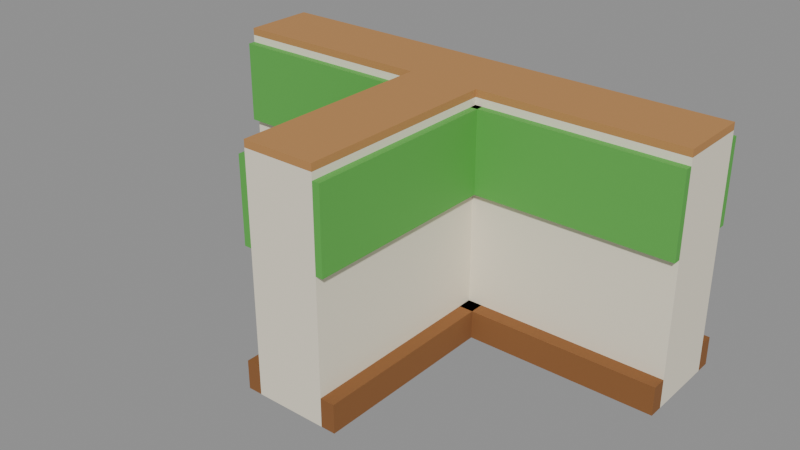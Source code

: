 # Source: partition-tee.blend  (saved by Blender 5.2.45; exported with 4.5.12 LTS)
import bpy
from mathutils import Matrix  # noqa: F401  (used for matrix-valued properties, if any)

bpy.ops.wm.read_factory_settings(use_empty=True)
scene = bpy.context.scene
scene.name = 'Scene'

# ---- collections
col_col_lowpoly = bpy.data.collections.new('COL_LowPoly'); scene.collection.children.link(col_col_lowpoly)

# ---- images (referenced by path relative to the original .blend; pixels are not part of the script)
import os
ASSET_DIR = os.environ.get("B2B_ASSET_DIR", "")  # directory of the original .blend (textures are referenced by path, not embedded)
HERE = os.path.dirname(os.path.abspath(__file__))  # packed textures are extracted next to this script under _unpacked/

def load_image(name, relpath, width, height, colorspace="sRGB"):
    """Load a texture the original file referenced (path relative to the .blend, or extracted next to this script)."""
    p = next((c for c in (os.path.join(HERE, relpath), os.path.join(ASSET_DIR, relpath)) if relpath and os.path.exists(c)), "")
    if p:
        img = bpy.data.images.load(p, check_existing=True)
        img.name = name
    else:  # same state as the original file: an image datablock whose file is absent (Cycles renders it pink)
        img = bpy.data.images.new(name, width, height)
        img.source = "FILE"
        img.filepath = "//" + (relpath or name)
    img.colorspace_settings.name = colorspace
    return img
img_partition_tee_basecolor = load_image('partition-tee_BaseColor', '_unpacked/partition-tee_BaseColor.6f0d2259.png', 128, 48, 'sRGB')
img_partition_tee_maskmap = load_image('partition-tee_MaskMap', '_unpacked/partition-tee_MaskMap.441a8aff.png', 128, 48, 'Non-Color')

# ---- materials (node trees are filled in below, after node groups)
mat_m_partition_tee = bpy.data.materials.new('M_partition-tee')

# ---- material node trees
mat_m_partition_tee.use_nodes = True; mat_m_partition_tee.node_tree.nodes.clear()
_N = mat_m_partition_tee.node_tree.nodes; _L = mat_m_partition_tee.node_tree.links
n0 = _N.new('ShaderNodeBsdfPrincipled'); n0.name = 'Principled BSDF'; n0.location = (-200, 100)
n0.inputs[10].default_value = 0.005
n1 = _N.new('ShaderNodeOutputMaterial'); n1.name = 'Material Output'; n1.location = (200, 100)
n2 = _N.new('ShaderNodeTexImage'); n2.name = 'Image Texture'; n2.location = (0, 0)
n2.image = img_partition_tee_basecolor
n2.interpolation = 'Closest'
n3 = _N.new('ShaderNodeTexImage'); n3.name = 'Image Texture.001'; n3.location = (0, 0)
n3.image = img_partition_tee_maskmap
n3.interpolation = 'Closest'
n4 = _N.new('ShaderNodeSeparateColor'); n4.name = 'Separate Color'; n4.location = (0, 0)
n5 = _N.new('ShaderNodeMath'); n5.name = 'Math'; n5.location = (0, 0)
n5.operation = 'SUBTRACT'
n5.inputs[0].default_value = 1.0
_L.new(n0.outputs[0], n1.inputs[0])
_L.new(n2.outputs[0], n0.inputs[0])
_L.new(n3.outputs[0], n4.inputs[0])
_L.new(n4.outputs[0], n0.inputs[1])
_L.new(n3.outputs[1], n5.inputs[1])
_L.new(n5.outputs[0], n0.inputs[2])
n1.is_active_output = True

# ---- meshes
me_partition_tee = bpy.data.meshes.new('partition-tee')
me_partition_tee.from_pydata([(-0.075, -0.075, 0.0), (0.075, -0.075, 0.0), (0.075, 0.075, 0.0), (-0.075, 0.075, 0.0), (-0.075, -0.075, 0.485), (0.075, -0.075, 0.485), (0.075, 0.075, 0.485), (-0.075, 0.075, 0.485), (-0.075, -0.075, 0.485), (0.075, -0.075, 0.485), (0.075, 0.075, 0.485), (-0.075, 0.075, 0.485), (-0.075, -0.075, 0.5), (0.075, -0.075, 0.5), (0.075, 0.075, 0.5), (-0.075, 0.075, 0.5), (0.075, -0.075, 0.0), (0.5, -0.075, 0.0), (0.5, 0.075, 0.0), (0.075, 0.075, 0.0), (0.075, -0.075, 0.485), (0.5, -0.075, 0.485), (0.5, 0.075, 0.485), (0.075, 0.075, 0.485), (0.075, -0.075, 0.485), (0.5, -0.075, 0.485), (0.5, 0.075, 0.485), (0.075, 0.075, 0.485), (0.075, -0.075, 0.5), (0.5, -0.075, 0.5), (0.5, 0.075, 0.5), (0.075, 0.075, 0.5), (0.075, 0.075, 0.0), (0.5, 0.075, 0.0), (0.5, 0.105, 0.0), (0.075, 0.105, 0.0), (0.075, 0.075, 0.06), (0.5, 0.075, 0.06), (0.5, 0.105, 0.06), (0.075, 0.105, 0.06), (0.075, -0.105, 0.0), (0.5, -0.105, 0.0), (0.5, -0.075, 0.0), (0.075, -0.075, 0.0), (0.075, -0.105, 0.06), (0.5, -0.105, 0.06), (0.5, -0.075, 0.06), (0.075, -0.075, 0.06), (0.075, 0.075, 0.3), (0.5, 0.075, 0.3), (0.5, 0.09, 0.3), (0.075, 0.09, 0.3), (0.075, 0.075, 0.47), (0.5, 0.075, 0.47), (0.5, 0.09, 0.47), (0.075, 0.09, 0.47), (0.075, -0.09, 0.3), (0.5, -0.09, 0.3), (0.5, -0.075, 0.3), (0.075, -0.075, 0.3), (0.075, -0.09, 0.47), (0.5, -0.09, 0.47), (0.5, -0.075, 0.47), (0.075, -0.075, 0.47), (-0.075, -0.5, 0.0), (0.075, -0.5, 0.0), (0.075, -0.075, 0.0), (-0.075, -0.075, 0.0), (-0.075, -0.5, 0.485), (0.075, -0.5, 0.485), (0.075, -0.075, 0.485), (-0.075, -0.075, 0.485), (-0.075, -0.5, 0.485), (0.075, -0.5, 0.485), (0.075, -0.075, 0.485), (-0.075, -0.075, 0.485), (-0.075, -0.5, 0.5), (0.075, -0.5, 0.5), (0.075, -0.075, 0.5), (-0.075, -0.075, 0.5), (0.075, -0.5, 0.0), (0.105, -0.5, 0.0), (0.105, -0.075, 0.0), (0.075, -0.075, 0.0), (0.075, -0.5, 0.06), (0.105, -0.5, 0.06), (0.105, -0.075, 0.06), (0.075, -0.075, 0.06), (-0.105, -0.5, 0.0), (-0.075, -0.5, 0.0), (-0.075, -0.075, 0.0), (-0.105, -0.075, 0.0), (-0.105, -0.5, 0.06), (-0.075, -0.5, 0.06), (-0.075, -0.075, 0.06), (-0.105, -0.075, 0.06), (0.075, -0.5, 0.3), (0.09, -0.5, 0.3), (0.09, -0.075, 0.3), (0.075, -0.075, 0.3), (0.075, -0.5, 0.47), (0.09, -0.5, 0.47), (0.09, -0.075, 0.47), (0.075, -0.075, 0.47), (-0.09, -0.5, 0.3), (-0.075, -0.5, 0.3), (-0.075, -0.075, 0.3), (-0.09, -0.075, 0.3), (-0.09, -0.5, 0.47), (-0.075, -0.5, 0.47), (-0.075, -0.075, 0.47), (-0.09, -0.075, 0.47), (-0.5, -0.075, 0.0), (-0.075, -0.075, 0.0), (-0.075, 0.075, 0.0), (-0.5, 0.075, 0.0), (-0.5, -0.075, 0.485), (-0.075, -0.075, 0.485), (-0.075, 0.075, 0.485), (-0.5, 0.075, 0.485), (-0.5, -0.075, 0.485), (-0.075, -0.075, 0.485), (-0.075, 0.075, 0.485), (-0.5, 0.075, 0.485), (-0.5, -0.075, 0.5), (-0.075, -0.075, 0.5), (-0.075, 0.075, 0.5), (-0.5, 0.075, 0.5), (-0.5, 0.075, 0.0), (-0.075, 0.075, 0.0), (-0.075, 0.105, 0.0), (-0.5, 0.105, 0.0), (-0.5, 0.075, 0.06), (-0.075, 0.075, 0.06), (-0.075, 0.105, 0.06), (-0.5, 0.105, 0.06), (-0.5, -0.105, 0.0), (-0.075, -0.105, 0.0), (-0.075, -0.075, 0.0), (-0.5, -0.075, 0.0), (-0.5, -0.105, 0.06), (-0.075, -0.105, 0.06), (-0.075, -0.075, 0.06), (-0.5, -0.075, 0.06), (-0.5, 0.075, 0.3), (-0.075, 0.075, 0.3), (-0.075, 0.09, 0.3), (-0.5, 0.09, 0.3), (-0.5, 0.075, 0.47), (-0.075, 0.075, 0.47), (-0.075, 0.09, 0.47), (-0.5, 0.09, 0.47), (-0.5, -0.09, 0.3), (-0.075, -0.09, 0.3), (-0.075, -0.075, 0.3), (-0.5, -0.075, 0.3), (-0.5, -0.09, 0.47), (-0.075, -0.09, 0.47), (-0.075, -0.075, 0.47), (-0.5, -0.075, 0.47), (-0.105, 0.075, 0.0), (0.105, 0.075, 0.0), (0.105, 0.105, 0.0), (-0.105, 0.105, 0.0), (-0.105, 0.075, 0.06), (0.105, 0.075, 0.06), (0.105, 0.105, 0.06), (-0.105, 0.105, 0.06), (-0.09, 0.075, 0.3), (0.09, 0.075, 0.3), (0.09, 0.09, 0.3), (-0.09, 0.09, 0.3), (-0.09, 0.075, 0.47), (0.09, 0.075, 0.47), (0.09, 0.09, 0.47), (-0.09, 0.09, 0.47)], [], [(0, 3, 2, 1), (4, 5, 6, 7), (0, 1, 5, 4), (1, 2, 6, 5), (2, 3, 7, 6), (3, 0, 4, 7), (8, 11, 10, 9), (12, 13, 14, 15), (8, 9, 13, 12), (9, 10, 14, 13), (10, 11, 15, 14), (11, 8, 12, 15), (16, 19, 18, 17), (20, 21, 22, 23), (16, 17, 21, 20), (17, 18, 22, 21), (18, 19, 23, 22), (19, 16, 20, 23), (24, 27, 26, 25), (28, 29, 30, 31), (24, 25, 29, 28), (25, 26, 30, 29), (26, 27, 31, 30), (27, 24, 28, 31), (32, 35, 34, 33), (36, 37, 38, 39), (32, 33, 37, 36), (33, 34, 38, 37), (34, 35, 39, 38), (35, 32, 36, 39), (40, 43, 42, 41), (44, 45, 46, 47), (40, 41, 45, 44), (41, 42, 46, 45), (42, 43, 47, 46), (43, 40, 44, 47), (48, 51, 50, 49), (52, 53, 54, 55), (48, 49, 53, 52), (49, 50, 54, 53), (50, 51, 55, 54), (51, 48, 52, 55), (56, 59, 58, 57), (60, 61, 62, 63), (56, 57, 61, 60), (57, 58, 62, 61), (58, 59, 63, 62), (59, 56, 60, 63), (64, 67, 66, 65), (68, 69, 70, 71), (64, 65, 69, 68), (65, 66, 70, 69), (66, 67, 71, 70), (67, 64, 68, 71), (72, 75, 74, 73), (76, 77, 78, 79), (72, 73, 77, 76), (73, 74, 78, 77), (74, 75, 79, 78), (75, 72, 76, 79), (80, 83, 82, 81), (84, 85, 86, 87), (80, 81, 85, 84), (81, 82, 86, 85), (82, 83, 87, 86), (83, 80, 84, 87), (88, 91, 90, 89), (92, 93, 94, 95), (88, 89, 93, 92), (89, 90, 94, 93), (90, 91, 95, 94), (91, 88, 92, 95), (96, 99, 98, 97), (100, 101, 102, 103), (96, 97, 101, 100), (97, 98, 102, 101), (98, 99, 103, 102), (99, 96, 100, 103), (104, 107, 106, 105), (108, 109, 110, 111), (104, 105, 109, 108), (105, 106, 110, 109), (106, 107, 111, 110), (107, 104, 108, 111), (112, 115, 114, 113), (116, 117, 118, 119), (112, 113, 117, 116), (113, 114, 118, 117), (114, 115, 119, 118), (115, 112, 116, 119), (120, 123, 122, 121), (124, 125, 126, 127), (120, 121, 125, 124), (121, 122, 126, 125), (122, 123, 127, 126), (123, 120, 124, 127), (128, 131, 130, 129), (132, 133, 134, 135), (128, 129, 133, 132), (129, 130, 134, 133), (130, 131, 135, 134), (131, 128, 132, 135), (136, 139, 138, 137), (140, 141, 142, 143), (136, 137, 141, 140), (137, 138, 142, 141), (138, 139, 143, 142), (139, 136, 140, 143), (144, 147, 146, 145), (148, 149, 150, 151), (144, 145, 149, 148), (145, 146, 150, 149), (146, 147, 151, 150), (147, 144, 148, 151), (152, 155, 154, 153), (156, 157, 158, 159), (152, 153, 157, 156), (153, 154, 158, 157), (154, 155, 159, 158), (155, 152, 156, 159), (160, 163, 162, 161), (164, 165, 166, 167), (160, 161, 165, 164), (161, 162, 166, 165), (162, 163, 167, 166), (163, 160, 164, 167), (168, 171, 170, 169), (172, 173, 174, 175), (168, 169, 173, 172), (169, 170, 174, 173), (170, 171, 175, 174), (171, 168, 172, 175)])
_uv = me_partition_tee.uv_layers.new(name='UVMap')
_uv.uv.foreach_set('vector', [0.6875, 0.1667, 0.6875, 0.1667, 0.6875, 0.1667, 0.6875, 0.1667, 0.6875, 0.1667, 0.6875, 0.1667, 0.6875, 0.1667, 0.6875, 0.1667, 0.6875, 0.1667, 0.6875, 0.1667, 0.6875, 0.1667, 0.6875, 0.1667, 0.6875, 0.1667, 0.6875, 0.1667, 0.6875, 0.1667, 0.6875, 0.1667, 0.6875, 0.1667, 0.6875, 0.1667, 0.6875, 0.1667, 0.6875, 0.1667, 0.6875, 0.1667, 0.6875, 0.1667, 0.6875, 0.1667, 0.6875, 0.1667, 0.6875, 0.5, 0.6875, 0.5, 0.6875, 0.5, 0.6875, 0.5, 0.6875, 0.5, 0.6875, 0.5, 0.6875, 0.5, 0.6875, 0.5, 0.6875, 0.5, 0.6875, 0.5, 0.6875, 0.5, 0.6875, 0.5, 0.6875, 0.5, 0.6875, 0.5, 0.6875, 0.5, 0.6875, 0.5, 0.6875, 0.5, 0.6875, 0.5, 0.6875, 0.5, 0.6875, 0.5, 0.6875, 0.5, 0.6875, 0.5, 0.6875, 0.5, 0.6875, 0.5, 0.6875, 0.1667, 0.6875, 0.1667, 0.6875, 0.1667, 0.6875, 0.1667, 0.6875, 0.1667, 0.6875, 0.1667, 0.6875, 0.1667, 0.6875, 0.1667, 0.6875, 0.1667, 0.6875, 0.1667, 0.6875, 0.1667, 0.6875, 0.1667, 0.6875, 0.1667, 0.6875, 0.1667, 0.6875, 0.1667, 0.6875, 0.1667, 0.6875, 0.1667, 0.6875, 0.1667, 0.6875, 0.1667, 0.6875, 0.1667, 0.6875, 0.1667, 0.6875, 0.1667, 0.6875, 0.1667, 0.6875, 0.1667, 0.6875, 0.5, 0.6875, 0.5, 0.6875, 0.5, 0.6875, 0.5, 0.6875, 0.5, 0.6875, 0.5, 0.6875, 0.5, 0.6875, 0.5, 0.6875, 0.5, 0.6875, 0.5, 0.6875, 0.5, 0.6875, 0.5, 0.6875, 0.5, 0.6875, 0.5, 0.6875, 0.5, 0.6875, 0.5, 0.6875, 0.5, 0.6875, 0.5, 0.6875, 0.5, 0.6875, 0.5, 0.6875, 0.5, 0.6875, 0.5, 0.6875, 0.5, 0.6875, 0.5, 0.8125, 0.5, 0.8125, 0.5, 0.8125, 0.5, 0.8125, 0.5, 0.8125, 0.5, 0.8125, 0.5, 0.8125, 0.5, 0.8125, 0.5, 0.8125, 0.5, 0.8125, 0.5, 0.8125, 0.5, 0.8125, 0.5, 0.8125, 0.5, 0.8125, 0.5, 0.8125, 0.5, 0.8125, 0.5, 0.8125, 0.5, 0.8125, 0.5, 0.8125, 0.5, 0.8125, 0.5, 0.8125, 0.5, 0.8125, 0.5, 0.8125, 0.5, 0.8125, 0.5, 0.8125, 0.5, 0.8125, 0.5, 0.8125, 0.5, 0.8125, 0.5, 0.8125, 0.5, 0.8125, 0.5, 0.8125, 0.5, 0.8125, 0.5, 0.8125, 0.5, 0.8125, 0.5, 0.8125, 0.5, 0.8125, 0.5, 0.8125, 0.5, 0.8125, 0.5, 0.8125, 0.5, 0.8125, 0.5, 0.8125, 0.5, 0.8125, 0.5, 0.8125, 0.5, 0.8125, 0.5, 0.8125, 0.5, 0.8125, 0.5, 0.8125, 0.5, 0.8125, 0.5, 0.9375, 0.8333, 0.9375, 0.8333, 0.9375, 0.8333, 0.9375, 0.8333, 0.9375, 0.8333, 0.9375, 0.8333, 0.9375, 0.8333, 0.9375, 0.8333, 0.9375, 0.8333, 0.9375, 0.8333, 0.9375, 0.8333, 0.9375, 0.8333, 0.9375, 0.8333, 0.9375, 0.8333, 0.9375, 0.8333, 0.9375, 0.8333, 0.9375, 0.8333, 0.9375, 0.8333, 0.9375, 0.8333, 0.9375, 0.8333, 0.9375, 0.8333, 0.9375, 0.8333, 0.9375, 0.8333, 0.9375, 0.8333, 0.9375, 0.8333, 0.9375, 0.8333, 0.9375, 0.8333, 0.9375, 0.8333, 0.9375, 0.8333, 0.9375, 0.8333, 0.9375, 0.8333, 0.9375, 0.8333, 0.9375, 0.8333, 0.9375, 0.8333, 0.9375, 0.8333, 0.9375, 0.8333, 0.9375, 0.8333, 0.9375, 0.8333, 0.9375, 0.8333, 0.9375, 0.8333, 0.9375, 0.8333, 0.9375, 0.8333, 0.9375, 0.8333, 0.9375, 0.8333, 0.9375, 0.8333, 0.9375, 0.8333, 0.9375, 0.8333, 0.9375, 0.8333, 0.6875, 0.1667, 0.6875, 0.1667, 0.6875, 0.1667, 0.6875, 0.1667, 0.6875, 0.1667, 0.6875, 0.1667, 0.6875, 0.1667, 0.6875, 0.1667, 0.6875, 0.1667, 0.6875, 0.1667, 0.6875, 0.1667, 0.6875, 0.1667, 0.6875, 0.1667, 0.6875, 0.1667, 0.6875, 0.1667, 0.6875, 0.1667, 0.6875, 0.1667, 0.6875, 0.1667, 0.6875, 0.1667, 0.6875, 0.1667, 0.6875, 0.1667, 0.6875, 0.1667, 0.6875, 0.1667, 0.6875, 0.1667, 0.6875, 0.5, 0.6875, 0.5, 0.6875, 0.5, 0.6875, 0.5, 0.6875, 0.5, 0.6875, 0.5, 0.6875, 0.5, 0.6875, 0.5, 0.6875, 0.5, 0.6875, 0.5, 0.6875, 0.5, 0.6875, 0.5, 0.6875, 0.5, 0.6875, 0.5, 0.6875, 0.5, 0.6875, 0.5, 0.6875, 0.5, 0.6875, 0.5, 0.6875, 0.5, 0.6875, 0.5, 0.6875, 0.5, 0.6875, 0.5, 0.6875, 0.5, 0.6875, 0.5, 0.8125, 0.5, 0.8125, 0.5, 0.8125, 0.5, 0.8125, 0.5, 0.8125, 0.5, 0.8125, 0.5, 0.8125, 0.5, 0.8125, 0.5, 0.8125, 0.5, 0.8125, 0.5, 0.8125, 0.5, 0.8125, 0.5, 0.8125, 0.5, 0.8125, 0.5, 0.8125, 0.5, 0.8125, 0.5, 0.8125, 0.5, 0.8125, 0.5, 0.8125, 0.5, 0.8125, 0.5, 0.8125, 0.5, 0.8125, 0.5, 0.8125, 0.5, 0.8125, 0.5, 0.8125, 0.5, 0.8125, 0.5, 0.8125, 0.5, 0.8125, 0.5, 0.8125, 0.5, 0.8125, 0.5, 0.8125, 0.5, 0.8125, 0.5, 0.8125, 0.5, 0.8125, 0.5, 0.8125, 0.5, 0.8125, 0.5, 0.8125, 0.5, 0.8125, 0.5, 0.8125, 0.5, 0.8125, 0.5, 0.8125, 0.5, 0.8125, 0.5, 0.8125, 0.5, 0.8125, 0.5, 0.8125, 0.5, 0.8125, 0.5, 0.8125, 0.5, 0.8125, 0.5, 0.9375, 0.8333, 0.9375, 0.8333, 0.9375, 0.8333, 0.9375, 0.8333, 0.9375, 0.8333, 0.9375, 0.8333, 0.9375, 0.8333, 0.9375, 0.8333, 0.9375, 0.8333, 0.9375, 0.8333, 0.9375, 0.8333, 0.9375, 0.8333, 0.9375, 0.8333, 0.9375, 0.8333, 0.9375, 0.8333, 0.9375, 0.8333, 0.9375, 0.8333, 0.9375, 0.8333, 0.9375, 0.8333, 0.9375, 0.8333, 0.9375, 0.8333, 0.9375, 0.8333, 0.9375, 0.8333, 0.9375, 0.8333, 0.9375, 0.8333, 0.9375, 0.8333, 0.9375, 0.8333, 0.9375, 0.8333, 0.9375, 0.8333, 0.9375, 0.8333, 0.9375, 0.8333, 0.9375, 0.8333, 0.9375, 0.8333, 0.9375, 0.8333, 0.9375, 0.8333, 0.9375, 0.8333, 0.9375, 0.8333, 0.9375, 0.8333, 0.9375, 0.8333, 0.9375, 0.8333, 0.9375, 0.8333, 0.9375, 0.8333, 0.9375, 0.8333, 0.9375, 0.8333, 0.9375, 0.8333, 0.9375, 0.8333, 0.9375, 0.8333, 0.9375, 0.8333, 0.6875, 0.1667, 0.6875, 0.1667, 0.6875, 0.1667, 0.6875, 0.1667, 0.6875, 0.1667, 0.6875, 0.1667, 0.6875, 0.1667, 0.6875, 0.1667, 0.6875, 0.1667, 0.6875, 0.1667, 0.6875, 0.1667, 0.6875, 0.1667, 0.6875, 0.1667, 0.6875, 0.1667, 0.6875, 0.1667, 0.6875, 0.1667, 0.6875, 0.1667, 0.6875, 0.1667, 0.6875, 0.1667, 0.6875, 0.1667, 0.6875, 0.1667, 0.6875, 0.1667, 0.6875, 0.1667, 0.6875, 0.1667, 0.6875, 0.5, 0.6875, 0.5, 0.6875, 0.5, 0.6875, 0.5, 0.6875, 0.5, 0.6875, 0.5, 0.6875, 0.5, 0.6875, 0.5, 0.6875, 0.5, 0.6875, 0.5, 0.6875, 0.5, 0.6875, 0.5, 0.6875, 0.5, 0.6875, 0.5, 0.6875, 0.5, 0.6875, 0.5, 0.6875, 0.5, 0.6875, 0.5, 0.6875, 0.5, 0.6875, 0.5, 0.6875, 0.5, 0.6875, 0.5, 0.6875, 0.5, 0.6875, 0.5, 0.8125, 0.5, 0.8125, 0.5, 0.8125, 0.5, 0.8125, 0.5, 0.8125, 0.5, 0.8125, 0.5, 0.8125, 0.5, 0.8125, 0.5, 0.8125, 0.5, 0.8125, 0.5, 0.8125, 0.5, 0.8125, 0.5, 0.8125, 0.5, 0.8125, 0.5, 0.8125, 0.5, 0.8125, 0.5, 0.8125, 0.5, 0.8125, 0.5, 0.8125, 0.5, 0.8125, 0.5, 0.8125, 0.5, 0.8125, 0.5, 0.8125, 0.5, 0.8125, 0.5, 0.8125, 0.5, 0.8125, 0.5, 0.8125, 0.5, 0.8125, 0.5, 0.8125, 0.5, 0.8125, 0.5, 0.8125, 0.5, 0.8125, 0.5, 0.8125, 0.5, 0.8125, 0.5, 0.8125, 0.5, 0.8125, 0.5, 0.8125, 0.5, 0.8125, 0.5, 0.8125, 0.5, 0.8125, 0.5, 0.8125, 0.5, 0.8125, 0.5, 0.8125, 0.5, 0.8125, 0.5, 0.8125, 0.5, 0.8125, 0.5, 0.8125, 0.5, 0.8125, 0.5, 0.9375, 0.8333, 0.9375, 0.8333, 0.9375, 0.8333, 0.9375, 0.8333, 0.9375, 0.8333, 0.9375, 0.8333, 0.9375, 0.8333, 0.9375, 0.8333, 0.9375, 0.8333, 0.9375, 0.8333, 0.9375, 0.8333, 0.9375, 0.8333, 0.9375, 0.8333, 0.9375, 0.8333, 0.9375, 0.8333, 0.9375, 0.8333, 0.9375, 0.8333, 0.9375, 0.8333, 0.9375, 0.8333, 0.9375, 0.8333, 0.9375, 0.8333, 0.9375, 0.8333, 0.9375, 0.8333, 0.9375, 0.8333, 0.9375, 0.8333, 0.9375, 0.8333, 0.9375, 0.8333, 0.9375, 0.8333, 0.9375, 0.8333, 0.9375, 0.8333, 0.9375, 0.8333, 0.9375, 0.8333, 0.9375, 0.8333, 0.9375, 0.8333, 0.9375, 0.8333, 0.9375, 0.8333, 0.9375, 0.8333, 0.9375, 0.8333, 0.9375, 0.8333, 0.9375, 0.8333, 0.9375, 0.8333, 0.9375, 0.8333, 0.9375, 0.8333, 0.9375, 0.8333, 0.9375, 0.8333, 0.9375, 0.8333, 0.9375, 0.8333, 0.9375, 0.8333, 0.8125, 0.5, 0.8125, 0.5, 0.8125, 0.5, 0.8125, 0.5, 0.8125, 0.5, 0.8125, 0.5, 0.8125, 0.5, 0.8125, 0.5, 0.8125, 0.5, 0.8125, 0.5, 0.8125, 0.5, 0.8125, 0.5, 0.8125, 0.5, 0.8125, 0.5, 0.8125, 0.5, 0.8125, 0.5, 0.8125, 0.5, 0.8125, 0.5, 0.8125, 0.5, 0.8125, 0.5, 0.8125, 0.5, 0.8125, 0.5, 0.8125, 0.5, 0.8125, 0.5, 0.9375, 0.8333, 0.9375, 0.8333, 0.9375, 0.8333, 0.9375, 0.8333, 0.9375, 0.8333, 0.9375, 0.8333, 0.9375, 0.8333, 0.9375, 0.8333, 0.9375, 0.8333, 0.9375, 0.8333, 0.9375, 0.8333, 0.9375, 0.8333, 0.9375, 0.8333, 0.9375, 0.8333, 0.9375, 0.8333, 0.9375, 0.8333, 0.9375, 0.8333, 0.9375, 0.8333, 0.9375, 0.8333, 0.9375, 0.8333, 0.9375, 0.8333, 0.9375, 0.8333, 0.9375, 0.8333, 0.9375, 0.8333])
me_partition_tee.materials.append(mat_m_partition_tee)
me_partition_tee.update()

# ---- objects
ob_partition_tee = bpy.data.objects.new('partition-tee', me_partition_tee)

# ---- transforms, parenting, visibility, modifiers, constraints
ob_partition_tee.location = (0.0, 0.0, 0.0)

# ---- collection membership
col_col_lowpoly.objects.link(ob_partition_tee)

# ---- scene / render settings (as saved in the file)
scene.frame_start = 1; scene.frame_end = 250; scene.frame_set(1)
scene.render.engine = 'BLENDER_EEVEE_NEXT'
scene.render.bake_bias = 0.0
scene.render.bake_samples = 0
scene.render.compositor_device = 'GPU'
scene.eevee.use_volume_custom_range = False
scene.eevee.fast_gi_thickness_near = 0.1
scene.eevee.fast_gi_thickness_far = 0.0
scene.eevee.ray_tracing_options.screen_trace_thickness = 0.1
bpy.context.view_layer.update()

# ---- added for rendering (the .blend has no active camera and no usable light): camera, sun + grey world if the file has none
cam_auto = bpy.data.cameras.new('AutoCamera')
cam_auto.lens = 50.0
cam_auto.sensor_width = 36.0
cam_auto.clip_end = 1000.0
ob_auto_camera = bpy.data.objects.new('AutoCamera', cam_auto)
scene.collection.objects.link(ob_auto_camera)
ob_auto_camera.location = (1.17617, -1.60891, 1.19094)
ob_auto_camera.rotation_euler = (1.09748, -7.21219e-08, 0.694738)
scene.camera = ob_auto_camera
light_auto_sun = bpy.data.lights.new('AutoSun', 'SUN')
light_auto_sun.energy = 3.0
light_auto_sun.angle = 0.0523599
ob_auto_sun = bpy.data.objects.new('AutoSun', light_auto_sun)
scene.collection.objects.link(ob_auto_sun)
ob_auto_sun.rotation_euler = (0.872665, 0.174533, 0.523599)
if scene.world is None:
    world_auto = bpy.data.worlds.new('AutoWorld')
    world_auto.color = (0.3, 0.3, 0.3)
    scene.world = world_auto
bpy.context.view_layer.update()
